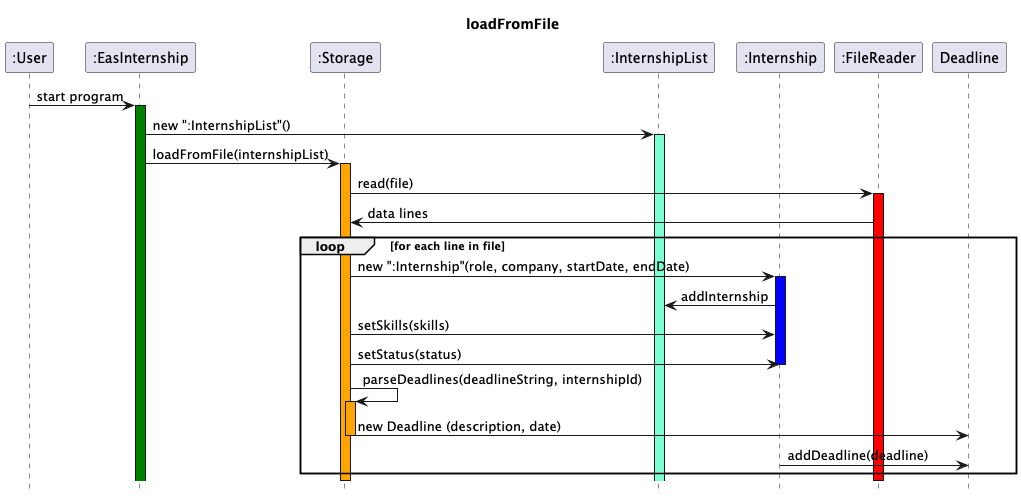

The diagram above was rendered by PlantUML. Its source (embedded in the PNG):
@startuml
Title loadFromFile
hide footbox
participant ":User"
participant ":EasInternship"
participant ":Storage"
participant ":InternshipList"
participant ":Internship"
participant ":FileReader"

":User"->":EasInternship": start program
activate ":EasInternship" #green
":EasInternship"->":InternshipList": new ":InternshipList"()
activate ":InternshipList" #aquamarine
":EasInternship"->":Storage": loadFromFile(internshipList)
activate ":Storage" #orange
":Storage"->":FileReader" :read(file)
activate ":FileReader" #red
":FileReader"-> ":Storage": data lines

loop for each line in file
    ":Storage"-> ":Internship" : new ":Internship"(role, company, startDate, endDate)
    activate ":Internship" #blue
    ":Internship"->":InternshipList": addInternship
    ":Storage" -> ":Internship" :setSkills(skills)
    ":Storage" -> ":Internship" : setStatus(status)
    deactivate ":Internship"

    ":Storage" -> ":Storage": parseDeadlines(deadlineString, internshipId)
    activate ":Storage" #orange
    ":Storage" -> Deadline: new Deadline (description, date)
    deactivate ":Storage"

    ":Internship" -> Deadline : addDeadline(deadline)
end
deactivate ":FileReader"
deactivate ":Storage"
@enduml